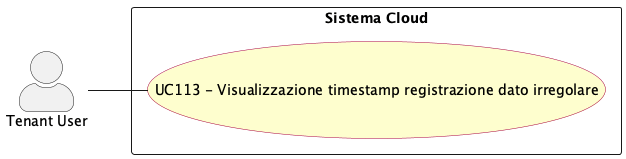

The diagram above was rendered by PlantUML. Its source (embedded in the PNG):
@startuml visualizzazione_timestamp_dato_irregolare
left to right direction
skinparam actorStyle awesome
skinparam usecase {
  BackgroundColor #FEFECE
  BorderColor #A80036
}

actor "Tenant User" as tenant_usr

rectangle "Sistema Cloud" {
  usecase "UC113 - Visualizzazione timestamp registrazione dato irregolare" as UC113
}

tenant_usr -- UC113


@enduml